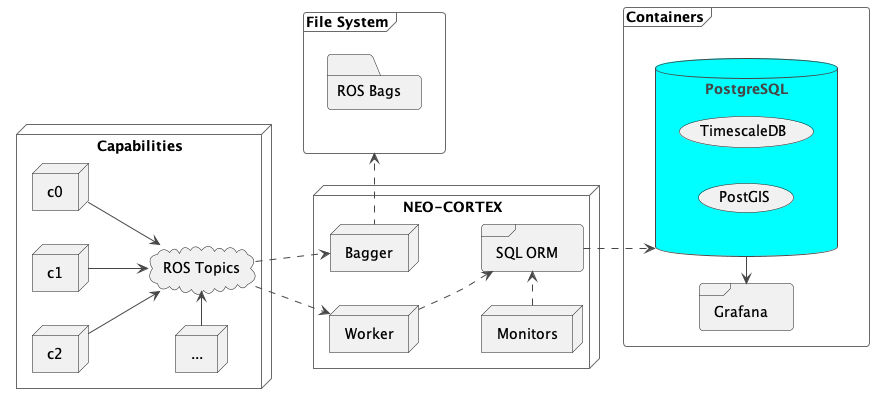

The diagram above was rendered by PlantUML. Its source (embedded in the PNG):
@startuml
!theme vibrant
'top to bottom direction
left to right direction

frame Containers {

    database PostgreSQL {
        (TimescaleDB)
        (PostGIS)
    }
    frame Grafana

    PostgreSQL -> Grafana
}

node Capabilities {
    node c0
    node c1
    node c2
    node "..."

    cloud topics as "ROS Topics"

    c0 --> topics
    c1 --> topics
    c2 --> topics
    "..." -> topics
}

frame "File System" {
    folder "ROS Bags"
}

node NEO-CORTEX {
    node Bagger
    node "Monitors"
    node Worker
    frame "SQL ORM"

    topics ..> Worker
    topics ..> Bagger

    Bagger .l.> "File System"
    Worker ..> "SQL ORM"
    "Monitors" .> "SQL ORM"

    "SQL ORM" ..> PostgreSQL
}

@enduml